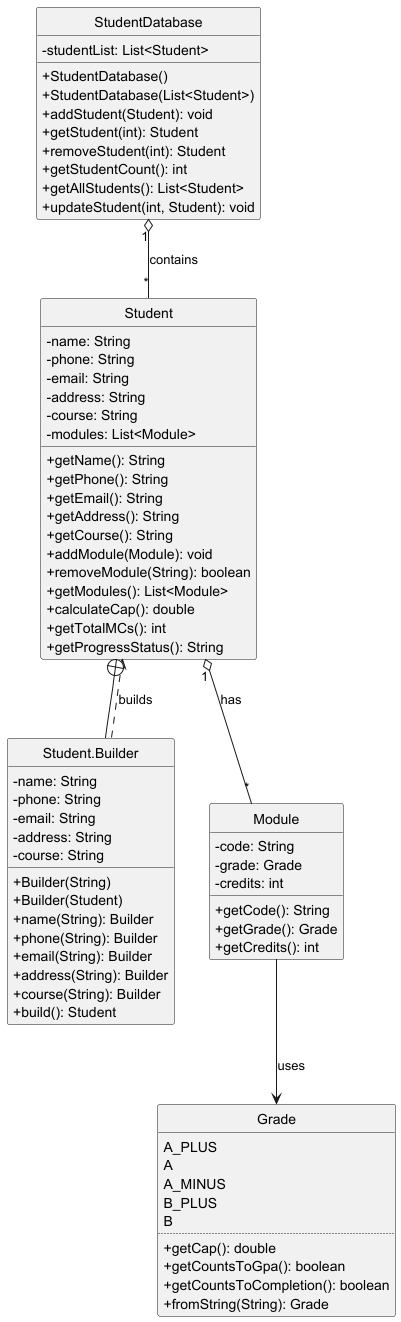

The diagram above was rendered by PlantUML. Its source (embedded in the PNG):
@startuml StudentClassDiagram
skinparam classAttributeIconSize 0
skinparam style strictuml

class StudentDatabase {
    -studentList: List<Student>
    +StudentDatabase()
    +StudentDatabase(List<Student>)
    +addStudent(Student): void
    +getStudent(int): Student
    +removeStudent(int): Student
    +getStudentCount(): int
    +getAllStudents(): List<Student>
    +updateStudent(int, Student): void
}

class Student {
    -name: String
    -phone: String
    -email: String
    -address: String
    -course: String
    -modules: List<Module>
    +getName(): String
    +getPhone(): String
    +getEmail(): String
    +getAddress(): String
    +getCourse(): String
    +addModule(Module): void
    +removeModule(String): boolean
    +getModules(): List<Module>
    +calculateCap(): double
    +getTotalMCs(): int
    +getProgressStatus(): String
}

class "Student.Builder" as Builder {
    -name: String
    -phone: String
    -email: String
    -address: String
    -course: String
    +Builder(String)
    +Builder(Student)
    +name(String): Builder
    +phone(String): Builder
    +email(String): Builder
    +address(String): Builder
    +course(String): Builder
    +build(): Student
}

class Module {
    -code: String
    -grade: Grade
    -credits: int
    +getCode(): String
    +getGrade(): Grade
    +getCredits(): int
}

enum Grade {
    A_PLUS
    A
    A_MINUS
    B_PLUS
    B
    ..
    +getCap(): double
    +getCountsToGpa(): boolean
    +getCountsToCompletion(): boolean
    +fromString(String): Grade
}

StudentDatabase "1" o-- "*" Student : contains
Student "1" o-- "*" Module : has
Module --> Grade : uses
Builder ..> Student : builds
Student +-- Builder
@enduml